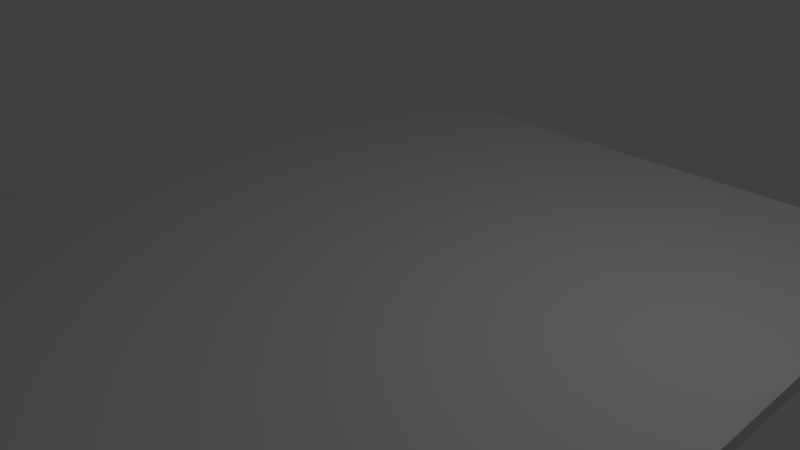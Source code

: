 # Source: straightRoad.blend  (saved by Blender 2.67.0; exported with 4.5.12 LTS)
import bpy
from mathutils import Matrix  # noqa: F401  (used for matrix-valued properties, if any)

bpy.ops.wm.read_factory_settings(use_empty=True)
scene = bpy.context.scene
scene.name = 'Scene'

# ---- collections
col_collection_1 = bpy.data.collections.new('Collection 1'); scene.collection.children.link(col_collection_1)

# ---- materials (node trees are filled in below, after node groups)
mat_material = bpy.data.materials.new('Material')
mat_material.alpha_threshold = 0.0
mat_material.use_transparent_shadow = False
mat_material.roughness = 0.5
mat_material.line_color = (0.0, 0.0, 0.0, 1.0)

# ---- material node trees

# ---- world
world_world = bpy.data.worlds.new('World'); scene.world = world_world
world_world.color = (0.05088, 0.05088, 0.05088)
world_world.use_sun_shadow = False
world_world.sun_shadow_jitter_overblur = 0.0
world_world.cycles.sampling_method = 'MANUAL'
world_world.cycles.sample_map_resolution = 256

# ---- cameras
cam_camera = bpy.data.cameras.new('Camera')
cam_camera.clip_end = 100.0
cam_camera.lens = 35.0
cam_camera.sensor_width = 32.0
cam_camera.sensor_height = 18.0
cam_camera.ortho_scale = 7.314
cam_camera.dof.focus_distance = 0.0
cam_camera.dof.aperture_fstop = 128.0

# ---- lights
light_lamp = bpy.data.lights.new('Lamp', 'POINT')
light_lamp.transmission_factor = 0.0
light_lamp.cutoff_distance = 30.0
light_lamp.energy = 100.0
light_lamp.shadow_buffer_clip_start = 1.001
light_lamp.shadow_soft_size = 0.1
light_lamp.shadow_maximum_resolution = 0.006
light_lamp.use_absolute_resolution = True
light_lamp.cycles.use_multiple_importance_sampling = False

# ---- meshes
me_cube = bpy.data.meshes.new('Cube')
me_cube.from_pydata([(1.0, 1.0, -1.0), (1.0, -1.0, -1.0), (-1.0, -1.0, -1.0), (-1.0, 1.0, -1.0), (1.0, 1.0, 1.0), (1.0, -1.0, 1.0), (-1.0, -1.0, 1.0), (-1.0, 1.0, 1.0)], [], [(0, 1, 2, 3), (4, 7, 6, 5), (0, 4, 5, 1), (1, 5, 6, 2), (2, 6, 7, 3), (4, 0, 3, 7)])
me_cube.materials.append(mat_material)
me_cube.use_remesh_preserve_volume = False
me_cube.use_remesh_preserve_attributes = False
me_cube.use_mirror_vertex_groups = False
me_cube.update()

# ---- objects
ob_cube = bpy.data.objects.new('Cube', me_cube)
ob_lamp = bpy.data.objects.new('Lamp', light_lamp)
ob_camera = bpy.data.objects.new('Camera', cam_camera)

# ---- transforms, parenting, visibility, modifiers, constraints
ob_cube.location = (0.0, 0.0, 0.0)
ob_cube.scale = (5.0, 5.0, 0.1)
ob_cube.lock_rotations_4d = False
ob_cube.empty_display_type = 'ARROWS'
ob_cube.lineart.crease_threshold = 0.0
ob_lamp.location = (4.076, 1.005, 5.904)
ob_lamp.rotation_euler = (0.6503, 0.05522, 1.866)
ob_lamp.lock_rotations_4d = False
ob_lamp.empty_display_type = 'ARROWS'
ob_lamp.color = (0.0, 0.0, 0.0, 0.0)
ob_lamp.lineart.crease_threshold = 0.0
ob_camera.location = (7.481, -6.508, 5.344)
ob_camera.rotation_euler = (1.109, 0.01082, 0.8149)
ob_camera.lock_rotations_4d = False
ob_camera.empty_display_type = 'ARROWS'
ob_camera.color = (0.0, 0.0, 0.0, 0.0)
ob_camera.display_type = 'WIRE'
ob_camera.lineart.crease_threshold = 0.0

# ---- collection membership
col_collection_1.objects.link(ob_cube)
col_collection_1.objects.link(ob_lamp)
col_collection_1.objects.link(ob_camera)

# ---- scene / render settings (as saved in the file)
scene.camera = ob_camera
scene.frame_start = 1; scene.frame_end = 250; scene.frame_set(1)
scene.render.engine = 'BLENDER_EEVEE_NEXT'
scene.render.image_settings.color_mode = 'RGB'
scene.render.image_settings.compression = 90
scene.render.resolution_percentage = 50
scene.render.dither_intensity = 0.0
scene.cycles.use_denoising = False
scene.cycles.samples = 10
scene.cycles.sampling_pattern = 'TABULATED_SOBOL'
scene.cycles.light_sampling_threshold = 0.0
scene.cycles.use_adaptive_sampling = False
scene.cycles.use_light_tree = False
scene.cycles.blur_glossy = 0.0
scene.cycles.volume_bounces = 1
scene.cycles.pixel_filter_type = 'GAUSSIAN'
scene.cycles.sample_clamp_indirect = 0.0
scene.view_settings.view_transform = 'Standard'
bpy.context.view_layer.update()
